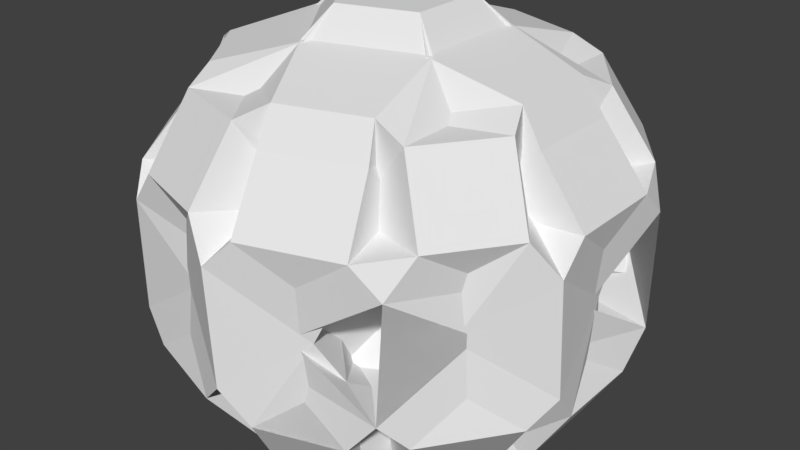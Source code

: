 # Source: wireSphereNoHorizontalEdges.blend  (saved by Blender 2.77.0; exported with 4.5.12 LTS)
import bpy
from mathutils import Matrix  # noqa: F401  (used for matrix-valued properties, if any)

bpy.ops.wm.read_factory_settings(use_empty=True)
scene = bpy.context.scene
scene.name = 'Scene'

# ---- collections
col_collection_1 = bpy.data.collections.new('Collection 1'); scene.collection.children.link(col_collection_1)

# ---- world
world_world = bpy.data.worlds.new('World'); scene.world = world_world
world_world.color = (0.05088, 0.05088, 0.05088)
world_world.use_sun_shadow = False
world_world.sun_shadow_jitter_overblur = 0.0
world_world.cycles.sampling_method = 'MANUAL'

# ---- meshes
me_icosphere = bpy.data.meshes.new('Icosphere')
me_icosphere.from_pydata([(0.0, 0.0, -1.0), (0.7236, -0.5257, -0.4472), (-0.2764, -0.8506, -0.4472), (-0.8944, 0.0, -0.4472), (-0.2764, 0.8506, -0.4472), (0.7236, 0.5257, -0.4472), (0.2764, -0.8506, 0.4472), (-0.7236, -0.5257, 0.4472), (-0.7236, 0.5257, 0.4472), (0.2764, 0.8506, 0.4472), (0.8944, 0.0, 0.4472), (0.0, 0.0, 1.0), (-0.1625, -0.5, -0.8507), (0.4253, -0.309, -0.8507), (0.2629, -0.809, -0.5257), (0.8506, 0.0, -0.5257), (0.4253, 0.309, -0.8507), (-0.5257, 0.0, -0.8507), (-0.6882, -0.5, -0.5257), (-0.1625, 0.5, -0.8507), (-0.6882, 0.5, -0.5257), (0.2629, 0.809, -0.5257), (0.9511, -0.309, 0.0), (0.9511, 0.309, 0.0), (0.0, -1.0, 0.0), (0.5878, -0.809, 0.0), (-0.9511, -0.309, 0.0), (-0.5878, -0.809, 0.0), (-0.5878, 0.809, 0.0), (-0.9511, 0.309, 0.0), (0.5878, 0.809, 0.0), (0.0, 1.0, 0.0), (0.6882, -0.5, 0.5257), (-0.2629, -0.809, 0.5257), (-0.8506, 0.0, 0.5257), (-0.2629, 0.809, 0.5257), (0.6882, 0.5, 0.5257), (0.1625, -0.5, 0.8507), (0.5257, 0.0, 0.8507), (-0.4253, -0.309, 0.8507), (-0.4253, 0.309, 0.8507), (0.1625, 0.5, 0.8507)], [(12, 0), (13, 1), (16, 5), (17, 0), (19, 0), (22, 1), (23, 10), (24, 2), (25, 6), (26, 3), (27, 7), (28, 4), (29, 8), (30, 5), (31, 9), (37, 6), (38, 11), (39, 7), (40, 8), (41, 9), (2, 12), (0, 13), (0, 16), (3, 17), (4, 19), (10, 22), (5, 23), (6, 24), (1, 25), (7, 26), (2, 27), (8, 28), (3, 29), (9, 30), (4, 31), (11, 37), (10, 38), (11, 39), (11, 40), (11, 41), (38, 36), (41, 36), (41, 35), (40, 35), (40, 34), (39, 34), (39, 33), (37, 33), (37, 32), (38, 32), (23, 36), (36, 30), (31, 35), (35, 28), (29, 34), (34, 26), (27, 33), (33, 24), (25, 32), (32, 22), (30, 21), (31, 21), (28, 20), (29, 20), (26, 18), (27, 18), (24, 14), (25, 14), (22, 15), (23, 15), (16, 21), (21, 19), (19, 20), (20, 17), (17, 18), (18, 12), (15, 16), (15, 13), (12, 14), (14, 13)], [])
me_icosphere.use_remesh_preserve_volume = False
me_icosphere.use_remesh_preserve_attributes = False
me_icosphere.use_mirror_vertex_groups = False
me_icosphere.update()

# ---- objects
ob_icosphere = bpy.data.objects.new('Icosphere', me_icosphere)

# ---- transforms, parenting, visibility, modifiers, constraints
ob_icosphere.location = (0.0, 0.0, 0.0)
ob_icosphere.lineart.crease_threshold = 0.0
_m = ob_icosphere.modifiers.new('Skin', 'SKIN')

# ---- collection membership
col_collection_1.objects.link(ob_icosphere)

# ---- scene / render settings (as saved in the file)
scene.frame_start = 1; scene.frame_end = 250; scene.frame_set(1)
scene.render.engine = 'BLENDER_EEVEE_NEXT'
scene.render.resolution_percentage = 50
scene.render.dither_intensity = 0.0
scene.cycles.use_denoising = False
scene.cycles.samples = 128
scene.cycles.sampling_pattern = 'TABULATED_SOBOL'
scene.cycles.light_sampling_threshold = 0.0
scene.cycles.use_adaptive_sampling = False
scene.cycles.use_light_tree = False
scene.cycles.blur_glossy = 0.0
scene.cycles.sample_clamp_indirect = 0.0
scene.view_settings.view_transform = 'Standard'
bpy.context.view_layer.update()

# ---- added for rendering (the .blend has no active camera and no usable light): camera, sun
cam_auto = bpy.data.cameras.new('AutoCamera')
cam_auto.lens = 50.0
cam_auto.sensor_width = 36.0
cam_auto.clip_end = 1000.0
ob_auto_camera = bpy.data.objects.new('AutoCamera', cam_auto)
scene.collection.objects.link(ob_auto_camera)
ob_auto_camera.location = (3.18114, -3.81737, 2.54491)
ob_auto_camera.rotation_euler = (1.09748, -7.21219e-08, 0.694738)
scene.camera = ob_auto_camera
light_auto_sun = bpy.data.lights.new('AutoSun', 'SUN')
light_auto_sun.energy = 3.0
light_auto_sun.angle = 0.0523599
ob_auto_sun = bpy.data.objects.new('AutoSun', light_auto_sun)
scene.collection.objects.link(ob_auto_sun)
ob_auto_sun.rotation_euler = (0.872665, 0.174533, 0.523599)
bpy.context.view_layer.update()
